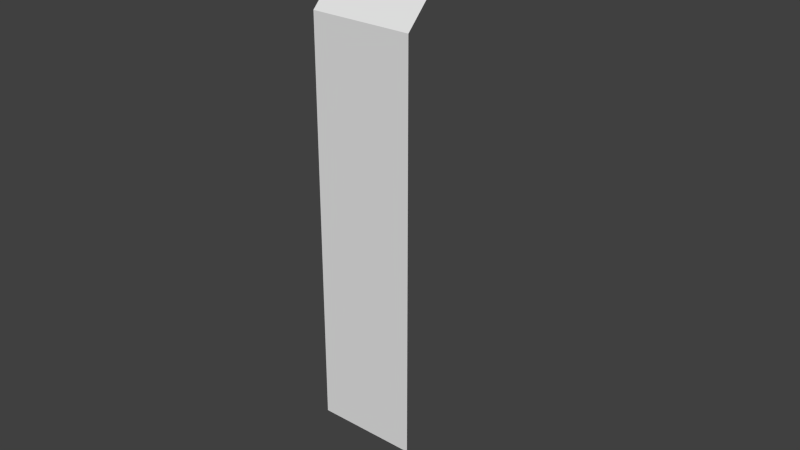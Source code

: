 # Source: arquitens_bulkhead_tiny.blend  (saved by Blender 2.75.0; exported with 4.5.12 LTS)
import bpy
from mathutils import Matrix  # noqa: F401  (used for matrix-valued properties, if any)

bpy.ops.wm.read_factory_settings(use_empty=True)
scene = bpy.context.scene
scene.name = 'Scene'

# ---- collections
col_collection_1 = bpy.data.collections.new('Collection 1'); scene.collection.children.link(col_collection_1)

# ---- materials (node trees are filled in below, after node groups)
mat_material = bpy.data.materials.new('Material')
mat_material.alpha_threshold = 0.0
mat_material.use_transparent_shadow = False
mat_material.roughness = 0.5
mat_material.line_color = (0.0, 0.0, 0.0, 1.0)

# ---- material node trees

# ---- world
world_world = bpy.data.worlds.new('World'); scene.world = world_world
world_world.color = (0.05088, 0.05088, 0.05088)
world_world.use_sun_shadow = False
world_world.sun_shadow_jitter_overblur = 0.0
world_world.cycles.sampling_method = 'MANUAL'
world_world.cycles.sample_map_resolution = 256

# ---- meshes
me_cube = bpy.data.meshes.new('Cube')
me_cube.from_pydata([(0.25, 0.0, 3.0), (-0.25, 0.0, 3.0), (-0.25, -0.5, 2.5), (0.25, -0.5, 2.5), (0.25, 0.0, 0.0), (-0.25, 0.0, 0.0), (0.25, -0.5, 0.5), (-0.25, -0.5, 0.5)], [], [(3, 2, 1, 0), (6, 7, 2, 3), (7, 6, 4, 5)])
me_cube.materials.append(mat_material)
me_cube.use_remesh_preserve_volume = False
me_cube.use_remesh_preserve_attributes = False
me_cube.use_mirror_vertex_groups = False
me_cube.update()

# ---- objects
ob_cube = bpy.data.objects.new('Cube', me_cube)

# ---- transforms, parenting, visibility, modifiers, constraints
ob_cube.location = (0.0, 0.0, 0.0)
ob_cube.lock_rotations_4d = False
ob_cube.empty_display_type = 'ARROWS'
ob_cube.lineart.crease_threshold = 0.0

# ---- collection membership
col_collection_1.objects.link(ob_cube)

# ---- scene / render settings (as saved in the file)
scene.frame_start = 1; scene.frame_end = 250; scene.frame_set(1)
scene.render.engine = 'BLENDER_EEVEE_NEXT'
scene.render.resolution_percentage = 50
scene.render.dither_intensity = 0.0
scene.cycles.use_denoising = False
scene.cycles.samples = 10
scene.cycles.sampling_pattern = 'TABULATED_SOBOL'
scene.cycles.light_sampling_threshold = 0.0
scene.cycles.use_adaptive_sampling = False
scene.cycles.use_light_tree = False
scene.cycles.blur_glossy = 0.0
scene.cycles.pixel_filter_type = 'GAUSSIAN'
scene.cycles.sample_clamp_indirect = 0.0
scene.view_settings.view_transform = 'Standard'
bpy.context.view_layer.update()

# ---- added for rendering (the .blend has no active camera and no usable light): camera, sun
cam_auto = bpy.data.cameras.new('AutoCamera')
cam_auto.lens = 50.0
cam_auto.sensor_width = 36.0
cam_auto.clip_end = 1000.0
ob_auto_camera = bpy.data.objects.new('AutoCamera', cam_auto)
scene.collection.objects.link(ob_auto_camera)
ob_auto_camera.location = (2.85173, -3.67208, 3.78139)
ob_auto_camera.rotation_euler = (1.09748, -7.21219e-08, 0.694738)
scene.camera = ob_auto_camera
light_auto_sun = bpy.data.lights.new('AutoSun', 'SUN')
light_auto_sun.energy = 3.0
light_auto_sun.angle = 0.0523599
ob_auto_sun = bpy.data.objects.new('AutoSun', light_auto_sun)
scene.collection.objects.link(ob_auto_sun)
ob_auto_sun.rotation_euler = (0.872665, 0.174533, 0.523599)
bpy.context.view_layer.update()
